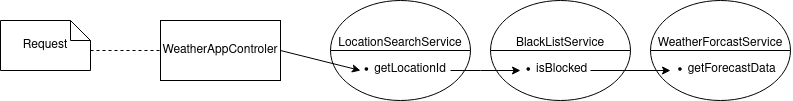

The diagram above was exported from draw.io. Its source (the exported page's mxGraphModel, read from the mxfile embedded in the PNG):
<mxGraphModel dx="1750" dy="932" grid="1" gridSize="10" guides="1" tooltips="1" connect="1" arrows="1" fold="1" page="1" pageScale="1" pageWidth="850" pageHeight="1100" math="0" shadow="0">
  <root>
    <mxCell id="0" />
    <mxCell id="1" parent="0" />
    <mxCell id="kzV2sj7LoDNRzIpg1VdG-3" value="&lt;div&gt;&lt;br&gt;&lt;/div&gt;&lt;div&gt;&lt;br&gt;&lt;/div&gt;&lt;div&gt;LocationSearchService&lt;div align=&quot;left&quot;&gt;&lt;ul&gt;&lt;li&gt;getLocationId&amp;nbsp;&amp;nbsp;&amp;nbsp;&amp;nbsp;&amp;nbsp;&amp;nbsp; &lt;br&gt;&lt;/li&gt;&lt;/ul&gt;&lt;/div&gt;&lt;/div&gt;" style="shape=lineEllipse;perimeter=ellipsePerimeter;whiteSpace=wrap;html=1;backgroundOutline=1;verticalAlign=top;horizontal=1;align=center;" vertex="1" parent="1">
      <mxGeometry x="240" y="230" width="140" height="100" as="geometry" />
    </mxCell>
    <mxCell id="kzV2sj7LoDNRzIpg1VdG-5" value="&lt;div&gt;&lt;br&gt;&lt;/div&gt;&lt;div&gt;&lt;br&gt;&lt;/div&gt;&lt;div&gt;BlackListService&lt;/div&gt;&lt;div align=&quot;left&quot;&gt;&lt;ul&gt;&lt;li&gt;isBlocked&amp;nbsp;&amp;nbsp;&amp;nbsp; &amp;nbsp; &amp;nbsp; &amp;nbsp; &amp;nbsp; &lt;br&gt;&lt;/li&gt;&lt;/ul&gt;&lt;/div&gt;" style="shape=lineEllipse;perimeter=ellipsePerimeter;whiteSpace=wrap;html=1;backgroundOutline=1;verticalAlign=top;" vertex="1" parent="1">
      <mxGeometry x="400" y="230" width="140" height="100" as="geometry" />
    </mxCell>
    <mxCell id="kzV2sj7LoDNRzIpg1VdG-6" value="&lt;div&gt;&lt;br&gt;&lt;/div&gt;&lt;div&gt;&lt;br&gt;&lt;/div&gt;&lt;div&gt;WeatherForcastService&lt;/div&gt;&lt;div align=&quot;left&quot;&gt;&lt;ul&gt;&lt;li&gt;getForecastData&amp;nbsp;&amp;nbsp;&amp;nbsp;&amp;nbsp;&amp;nbsp; &lt;br&gt;&lt;/li&gt;&lt;/ul&gt;&lt;/div&gt;" style="shape=lineEllipse;perimeter=ellipsePerimeter;whiteSpace=wrap;html=1;backgroundOutline=1;verticalAlign=top;" vertex="1" parent="1">
      <mxGeometry x="560" y="230" width="140" height="100" as="geometry" />
    </mxCell>
    <mxCell id="kzV2sj7LoDNRzIpg1VdG-7" value="" style="endArrow=classic;html=1;rounded=0;exitX=0.857;exitY=0.7;exitDx=0;exitDy=0;exitPerimeter=0;" edge="1" parent="1" source="kzV2sj7LoDNRzIpg1VdG-3">
      <mxGeometry width="50" height="50" relative="1" as="geometry">
        <mxPoint x="350" y="400" as="sourcePoint" />
        <mxPoint x="430" y="300" as="targetPoint" />
        <Array as="points">
          <mxPoint x="390" y="300" />
        </Array>
      </mxGeometry>
    </mxCell>
    <mxCell id="kzV2sj7LoDNRzIpg1VdG-9" value="" style="endArrow=classic;html=1;rounded=0;exitX=0.714;exitY=0.7;exitDx=0;exitDy=0;exitPerimeter=0;entryX=0.143;entryY=0.7;entryDx=0;entryDy=0;entryPerimeter=0;" edge="1" parent="1" source="kzV2sj7LoDNRzIpg1VdG-5" target="kzV2sj7LoDNRzIpg1VdG-6">
      <mxGeometry width="50" height="50" relative="1" as="geometry">
        <mxPoint x="530" y="370" as="sourcePoint" />
        <mxPoint x="580" y="320" as="targetPoint" />
      </mxGeometry>
    </mxCell>
    <mxCell id="kzV2sj7LoDNRzIpg1VdG-10" value="WeatherAppControler" style="rounded=0;whiteSpace=wrap;html=1;" vertex="1" parent="1">
      <mxGeometry x="70" y="250" width="120" height="60" as="geometry" />
    </mxCell>
    <mxCell id="kzV2sj7LoDNRzIpg1VdG-11" value="" style="endArrow=classic;html=1;rounded=0;exitX=1;exitY=0.5;exitDx=0;exitDy=0;entryX=0.214;entryY=0.7;entryDx=0;entryDy=0;entryPerimeter=0;" edge="1" parent="1" source="kzV2sj7LoDNRzIpg1VdG-10" target="kzV2sj7LoDNRzIpg1VdG-3">
      <mxGeometry width="50" height="50" relative="1" as="geometry">
        <mxPoint x="190" y="350" as="sourcePoint" />
        <mxPoint x="260" y="340" as="targetPoint" />
      </mxGeometry>
    </mxCell>
    <mxCell id="kzV2sj7LoDNRzIpg1VdG-12" value="Request" style="shape=note;size=20;whiteSpace=wrap;html=1;" vertex="1" parent="1">
      <mxGeometry x="-90" y="250" width="90" height="50" as="geometry" />
    </mxCell>
    <mxCell id="kzV2sj7LoDNRzIpg1VdG-13" value="" style="endArrow=none;dashed=1;html=1;rounded=0;exitX=0;exitY=0;exitDx=90;exitDy=30;exitPerimeter=0;entryX=0;entryY=0.5;entryDx=0;entryDy=0;" edge="1" parent="1" source="kzV2sj7LoDNRzIpg1VdG-12" target="kzV2sj7LoDNRzIpg1VdG-10">
      <mxGeometry width="50" height="50" relative="1" as="geometry">
        <mxPoint x="40" y="360" as="sourcePoint" />
        <mxPoint x="90" y="310" as="targetPoint" />
      </mxGeometry>
    </mxCell>
  </root>
</mxGraphModel>